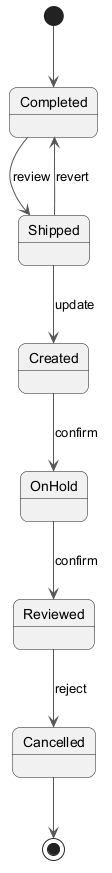

The diagram above was rendered by PlantUML. Its source (embedded in the PNG):
@startuml
skinparam backgroundColor #FFFFFF
skinparam roundCorner 15
skinparam ArrowColor #555555
[*] --> Completed
Completed --> Shipped : review
Shipped --> Created : update
Created --> OnHold : confirm
OnHold --> Reviewed : confirm
Reviewed --> Cancelled : reject
Shipped --> Completed : revert
Cancelled --> [*]
@enduml